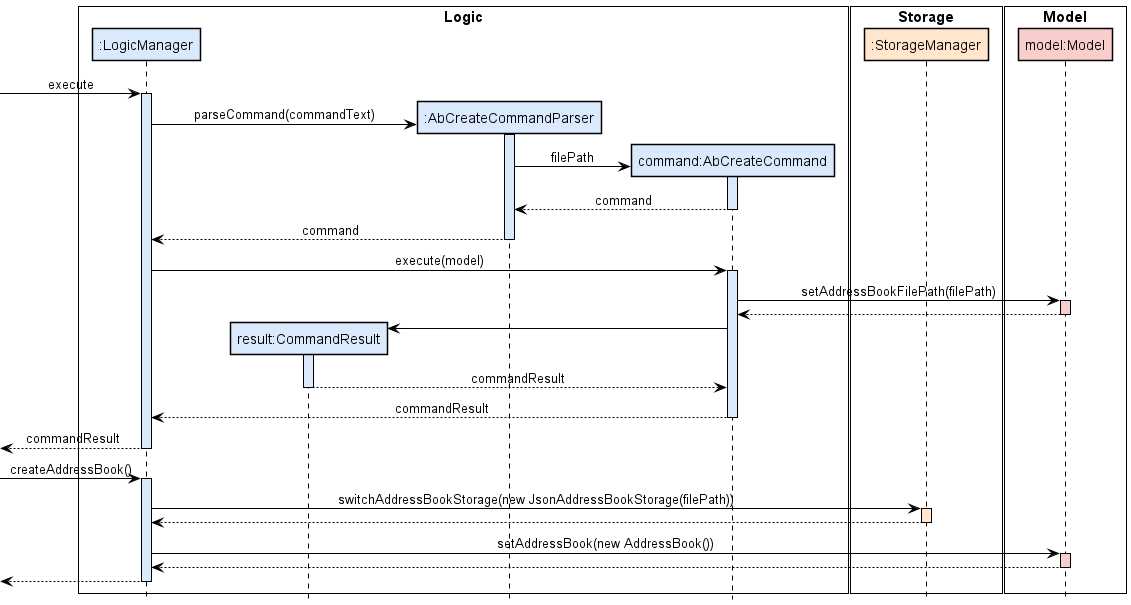

The diagram above was rendered by PlantUML. Its source (embedded in the PNG):
@startuml
!include ../style.puml

box "Logic" #FFFFFF
Participant ":LogicManager" as logic LOGIC_COLOR
Participant "result:CommandResult" as cr LOGIC_COLOR
Participant ":AbCreateCommandParser" as abccp LOGIC_COLOR
Participant "command:AbCreateCommand" as abc LOGIC_COLOR
end box
box "Storage" #FFFFFF
Participant ":StorageManager" as sm STORAGE_COLOR
end box
box "Model" #FFFFFF
Participant "model:Model" as model MODEL_COLOR
end box

skinparam sequenceBoxBorderColor #black
[-> logic : execute
activate logic LOGIC_COLOR
create abccp
logic -> abccp ++ LOGIC_COLOR: parseCommand(commandText)
create abc
abccp -> abc ++ LOGIC_COLOR: filePath
abc --> abccp --: command
abccp --> logic --: command
logic -> abc ++ LOGIC_COLOR: execute(model)
abc -> model ++ MODEL_COLOR: setAddressBookFilePath(filePath)
model --> abc --:
create cr
abc -> cr ++ LOGIC_COLOR:
cr --> abc --: commandResult
abc --> logic --: commandResult
logic -->[ --: commandResult
[-> logic ++ LOGIC_COLOR: createAddressBook()
logic -> sm ++ STORAGE_COLOR : switchAddressBookStorage(new JsonAddressBookStorage(filePath))
sm --> logic --:
logic -> model ++ MODEL_COLOR: setAddressBook(new AddressBook())
model --> logic --:
logic -->[ --:

@enduml